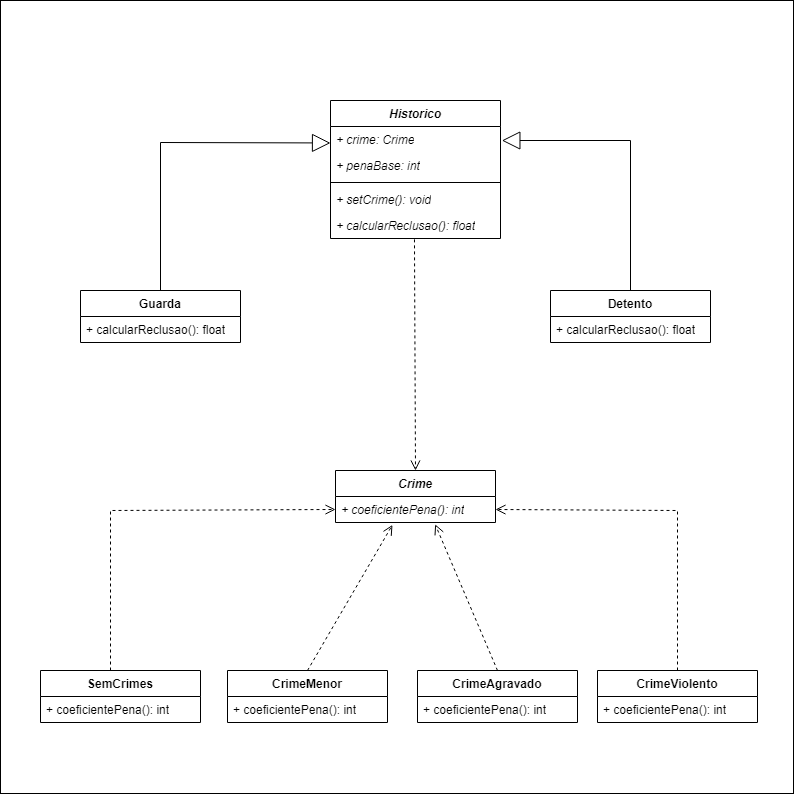

The diagram above was exported from draw.io. Its source (the exported page's mxGraphModel, read from the mxfile embedded in the PNG):
<mxGraphModel dx="2568" dy="996" grid="1" gridSize="10" guides="1" tooltips="1" connect="1" arrows="1" fold="1" page="1" pageScale="1" pageWidth="827" pageHeight="1169" math="0" shadow="0">
  <root>
    <mxCell id="0" />
    <mxCell id="1" parent="0" />
    <mxCell id="D9y6q7wdzvAEChOYfR7P-1" value="" style="whiteSpace=wrap;html=1;aspect=fixed;" vertex="1" parent="1">
      <mxGeometry x="-810" y="140" width="793" height="793" as="geometry" />
    </mxCell>
    <mxCell id="D9y6q7wdzvAEChOYfR7P-2" value="&lt;i&gt;Historico&lt;/i&gt;" style="swimlane;fontStyle=1;align=center;verticalAlign=top;childLayout=stackLayout;horizontal=1;startSize=26;horizontalStack=0;resizeParent=1;resizeParentMax=0;resizeLast=0;collapsible=1;marginBottom=0;whiteSpace=wrap;html=1;" vertex="1" parent="1">
      <mxGeometry x="-480" y="240" width="170" height="138" as="geometry" />
    </mxCell>
    <mxCell id="D9y6q7wdzvAEChOYfR7P-3" value="+ crime: Crime" style="text;strokeColor=none;fillColor=none;align=left;verticalAlign=top;spacingLeft=4;spacingRight=4;overflow=hidden;rotatable=0;points=[[0,0.5],[1,0.5]];portConstraint=eastwest;whiteSpace=wrap;html=1;fontStyle=2" vertex="1" parent="D9y6q7wdzvAEChOYfR7P-2">
      <mxGeometry y="26" width="170" height="26" as="geometry" />
    </mxCell>
    <mxCell id="D9y6q7wdzvAEChOYfR7P-45" value="+ penaBase: int" style="text;strokeColor=none;fillColor=none;align=left;verticalAlign=top;spacingLeft=4;spacingRight=4;overflow=hidden;rotatable=0;points=[[0,0.5],[1,0.5]];portConstraint=eastwest;whiteSpace=wrap;html=1;fontStyle=2" vertex="1" parent="D9y6q7wdzvAEChOYfR7P-2">
      <mxGeometry y="52" width="170" height="26" as="geometry" />
    </mxCell>
    <mxCell id="D9y6q7wdzvAEChOYfR7P-4" value="" style="line;strokeWidth=1;fillColor=none;align=left;verticalAlign=middle;spacingTop=-1;spacingLeft=3;spacingRight=3;rotatable=0;labelPosition=right;points=[];portConstraint=eastwest;strokeColor=inherit;" vertex="1" parent="D9y6q7wdzvAEChOYfR7P-2">
      <mxGeometry y="78" width="170" height="8" as="geometry" />
    </mxCell>
    <mxCell id="D9y6q7wdzvAEChOYfR7P-5" value="+ setCrime(): void" style="text;strokeColor=none;fillColor=none;align=left;verticalAlign=top;spacingLeft=4;spacingRight=4;overflow=hidden;rotatable=0;points=[[0,0.5],[1,0.5]];portConstraint=eastwest;whiteSpace=wrap;html=1;fontStyle=2" vertex="1" parent="D9y6q7wdzvAEChOYfR7P-2">
      <mxGeometry y="86" width="170" height="26" as="geometry" />
    </mxCell>
    <mxCell id="D9y6q7wdzvAEChOYfR7P-46" value="+ calcularReclusao(): float" style="text;strokeColor=none;fillColor=none;align=left;verticalAlign=top;spacingLeft=4;spacingRight=4;overflow=hidden;rotatable=0;points=[[0,0.5],[1,0.5]];portConstraint=eastwest;whiteSpace=wrap;html=1;fontStyle=2" vertex="1" parent="D9y6q7wdzvAEChOYfR7P-2">
      <mxGeometry y="112" width="170" height="26" as="geometry" />
    </mxCell>
    <mxCell id="D9y6q7wdzvAEChOYfR7P-6" value="Guarda" style="swimlane;fontStyle=1;align=center;verticalAlign=top;childLayout=stackLayout;horizontal=1;startSize=26;horizontalStack=0;resizeParent=1;resizeParentMax=0;resizeLast=0;collapsible=1;marginBottom=0;whiteSpace=wrap;html=1;" vertex="1" parent="1">
      <mxGeometry x="-730" y="430" width="160" height="52" as="geometry" />
    </mxCell>
    <mxCell id="D9y6q7wdzvAEChOYfR7P-9" value="+ calcularReclusao(): float" style="text;strokeColor=none;fillColor=none;align=left;verticalAlign=top;spacingLeft=4;spacingRight=4;overflow=hidden;rotatable=0;points=[[0,0.5],[1,0.5]];portConstraint=eastwest;whiteSpace=wrap;html=1;" vertex="1" parent="D9y6q7wdzvAEChOYfR7P-6">
      <mxGeometry y="26" width="160" height="26" as="geometry" />
    </mxCell>
    <mxCell id="D9y6q7wdzvAEChOYfR7P-10" value="Detento" style="swimlane;fontStyle=1;align=center;verticalAlign=top;childLayout=stackLayout;horizontal=1;startSize=26;horizontalStack=0;resizeParent=1;resizeParentMax=0;resizeLast=0;collapsible=1;marginBottom=0;whiteSpace=wrap;html=1;" vertex="1" parent="1">
      <mxGeometry x="-260" y="430" width="160" height="52" as="geometry" />
    </mxCell>
    <mxCell id="D9y6q7wdzvAEChOYfR7P-13" value="+ calcularReclusao(): float" style="text;strokeColor=none;fillColor=none;align=left;verticalAlign=top;spacingLeft=4;spacingRight=4;overflow=hidden;rotatable=0;points=[[0,0.5],[1,0.5]];portConstraint=eastwest;whiteSpace=wrap;html=1;" vertex="1" parent="D9y6q7wdzvAEChOYfR7P-10">
      <mxGeometry y="26" width="160" height="26" as="geometry" />
    </mxCell>
    <mxCell id="D9y6q7wdzvAEChOYfR7P-14" value="&lt;i&gt;Crime&lt;/i&gt;" style="swimlane;fontStyle=1;align=center;verticalAlign=top;childLayout=stackLayout;horizontal=1;startSize=26;horizontalStack=0;resizeParent=1;resizeParentMax=0;resizeLast=0;collapsible=1;marginBottom=0;whiteSpace=wrap;html=1;" vertex="1" parent="1">
      <mxGeometry x="-475" y="610" width="160" height="52" as="geometry" />
    </mxCell>
    <mxCell id="D9y6q7wdzvAEChOYfR7P-17" value="+ coeficientePena(): int" style="text;strokeColor=none;fillColor=none;align=left;verticalAlign=top;spacingLeft=4;spacingRight=4;overflow=hidden;rotatable=0;points=[[0,0.5],[1,0.5]];portConstraint=eastwest;whiteSpace=wrap;html=1;fontStyle=2" vertex="1" parent="D9y6q7wdzvAEChOYfR7P-14">
      <mxGeometry y="26" width="160" height="26" as="geometry" />
    </mxCell>
    <mxCell id="D9y6q7wdzvAEChOYfR7P-18" value="SemCrimes" style="swimlane;fontStyle=1;align=center;verticalAlign=top;childLayout=stackLayout;horizontal=1;startSize=26;horizontalStack=0;resizeParent=1;resizeParentMax=0;resizeLast=0;collapsible=1;marginBottom=0;whiteSpace=wrap;html=1;" vertex="1" parent="1">
      <mxGeometry x="-770" y="810" width="160" height="52" as="geometry" />
    </mxCell>
    <mxCell id="D9y6q7wdzvAEChOYfR7P-21" value="+ coeficientePena(): int" style="text;strokeColor=none;fillColor=none;align=left;verticalAlign=top;spacingLeft=4;spacingRight=4;overflow=hidden;rotatable=0;points=[[0,0.5],[1,0.5]];portConstraint=eastwest;whiteSpace=wrap;html=1;" vertex="1" parent="D9y6q7wdzvAEChOYfR7P-18">
      <mxGeometry y="26" width="160" height="26" as="geometry" />
    </mxCell>
    <mxCell id="D9y6q7wdzvAEChOYfR7P-22" value="CrimeMenor" style="swimlane;fontStyle=1;align=center;verticalAlign=top;childLayout=stackLayout;horizontal=1;startSize=26;horizontalStack=0;resizeParent=1;resizeParentMax=0;resizeLast=0;collapsible=1;marginBottom=0;whiteSpace=wrap;html=1;" vertex="1" parent="1">
      <mxGeometry x="-583" y="810" width="160" height="52" as="geometry" />
    </mxCell>
    <mxCell id="D9y6q7wdzvAEChOYfR7P-25" value="+ coeficientePena(): int" style="text;strokeColor=none;fillColor=none;align=left;verticalAlign=top;spacingLeft=4;spacingRight=4;overflow=hidden;rotatable=0;points=[[0,0.5],[1,0.5]];portConstraint=eastwest;whiteSpace=wrap;html=1;" vertex="1" parent="D9y6q7wdzvAEChOYfR7P-22">
      <mxGeometry y="26" width="160" height="26" as="geometry" />
    </mxCell>
    <mxCell id="D9y6q7wdzvAEChOYfR7P-26" value="CrimeViolento" style="swimlane;fontStyle=1;align=center;verticalAlign=top;childLayout=stackLayout;horizontal=1;startSize=26;horizontalStack=0;resizeParent=1;resizeParentMax=0;resizeLast=0;collapsible=1;marginBottom=0;whiteSpace=wrap;html=1;" vertex="1" parent="1">
      <mxGeometry x="-213" y="810" width="160" height="52" as="geometry" />
    </mxCell>
    <mxCell id="D9y6q7wdzvAEChOYfR7P-29" value="+ coeficientePena(): int" style="text;strokeColor=none;fillColor=none;align=left;verticalAlign=top;spacingLeft=4;spacingRight=4;overflow=hidden;rotatable=0;points=[[0,0.5],[1,0.5]];portConstraint=eastwest;whiteSpace=wrap;html=1;" vertex="1" parent="D9y6q7wdzvAEChOYfR7P-26">
      <mxGeometry y="26" width="160" height="26" as="geometry" />
    </mxCell>
    <mxCell id="D9y6q7wdzvAEChOYfR7P-30" value="CrimeAgravado" style="swimlane;fontStyle=1;align=center;verticalAlign=top;childLayout=stackLayout;horizontal=1;startSize=26;horizontalStack=0;resizeParent=1;resizeParentMax=0;resizeLast=0;collapsible=1;marginBottom=0;whiteSpace=wrap;html=1;" vertex="1" parent="1">
      <mxGeometry x="-393" y="810" width="160" height="52" as="geometry" />
    </mxCell>
    <mxCell id="D9y6q7wdzvAEChOYfR7P-33" value="+ coeficientePena(): int" style="text;strokeColor=none;fillColor=none;align=left;verticalAlign=top;spacingLeft=4;spacingRight=4;overflow=hidden;rotatable=0;points=[[0,0.5],[1,0.5]];portConstraint=eastwest;whiteSpace=wrap;html=1;" vertex="1" parent="D9y6q7wdzvAEChOYfR7P-30">
      <mxGeometry y="26" width="160" height="26" as="geometry" />
    </mxCell>
    <mxCell id="D9y6q7wdzvAEChOYfR7P-34" value="" style="html=1;verticalAlign=bottom;endArrow=open;dashed=1;endSize=8;curved=0;rounded=0;entryX=0;entryY=0.5;entryDx=0;entryDy=0;" edge="1" parent="1">
      <mxGeometry relative="1" as="geometry">
        <mxPoint x="-700" y="810" as="sourcePoint" />
        <mxPoint x="-475" y="649" as="targetPoint" />
        <Array as="points">
          <mxPoint x="-700" y="650" />
        </Array>
      </mxGeometry>
    </mxCell>
    <mxCell id="D9y6q7wdzvAEChOYfR7P-35" value="" style="html=1;verticalAlign=bottom;endArrow=open;dashed=1;endSize=8;curved=0;rounded=0;entryX=0.356;entryY=1.092;entryDx=0;entryDy=0;exitX=0.5;exitY=0;exitDx=0;exitDy=0;entryPerimeter=0;" edge="1" parent="1" source="D9y6q7wdzvAEChOYfR7P-22" target="D9y6q7wdzvAEChOYfR7P-17">
      <mxGeometry relative="1" as="geometry">
        <mxPoint x="-633" y="857" as="sourcePoint" />
        <mxPoint x="-413" y="696" as="targetPoint" />
      </mxGeometry>
    </mxCell>
    <mxCell id="D9y6q7wdzvAEChOYfR7P-37" value="" style="html=1;verticalAlign=bottom;endArrow=open;dashed=1;endSize=8;curved=0;rounded=0;entryX=0.623;entryY=1.071;entryDx=0;entryDy=0;exitX=0.5;exitY=0;exitDx=0;exitDy=0;entryPerimeter=0;" edge="1" parent="1" source="D9y6q7wdzvAEChOYfR7P-30" target="D9y6q7wdzvAEChOYfR7P-17">
      <mxGeometry relative="1" as="geometry">
        <mxPoint x="-493" y="820" as="sourcePoint" />
        <mxPoint x="-403" y="706" as="targetPoint" />
      </mxGeometry>
    </mxCell>
    <mxCell id="D9y6q7wdzvAEChOYfR7P-38" value="" style="html=1;verticalAlign=bottom;endArrow=open;dashed=1;endSize=8;curved=0;rounded=0;entryX=1;entryY=0.5;entryDx=0;entryDy=0;exitX=0.5;exitY=0;exitDx=0;exitDy=0;" edge="1" parent="1" source="D9y6q7wdzvAEChOYfR7P-26">
      <mxGeometry relative="1" as="geometry">
        <mxPoint x="-233" y="772" as="sourcePoint" />
        <mxPoint x="-315" y="649" as="targetPoint" />
        <Array as="points">
          <mxPoint x="-133" y="650" />
        </Array>
      </mxGeometry>
    </mxCell>
    <mxCell id="D9y6q7wdzvAEChOYfR7P-39" value="" style="html=1;verticalAlign=bottom;endArrow=open;dashed=1;endSize=8;curved=0;rounded=0;entryX=0.5;entryY=0;entryDx=0;entryDy=0;exitX=0.494;exitY=1.034;exitDx=0;exitDy=0;exitPerimeter=0;" edge="1" parent="1" source="D9y6q7wdzvAEChOYfR7P-46" target="D9y6q7wdzvAEChOYfR7P-14">
      <mxGeometry relative="1" as="geometry">
        <mxPoint x="-320" y="510" as="sourcePoint" />
        <mxPoint x="-400" y="510" as="targetPoint" />
      </mxGeometry>
    </mxCell>
    <mxCell id="D9y6q7wdzvAEChOYfR7P-40" value="" style="endArrow=block;endSize=16;endFill=0;html=1;rounded=0;exitX=0.5;exitY=0;exitDx=0;exitDy=0;" edge="1" parent="1" source="D9y6q7wdzvAEChOYfR7P-6">
      <mxGeometry width="160" relative="1" as="geometry">
        <mxPoint x="-640" y="282.47" as="sourcePoint" />
        <mxPoint x="-480" y="282.47" as="targetPoint" />
        <Array as="points">
          <mxPoint x="-650" y="282" />
        </Array>
      </mxGeometry>
    </mxCell>
    <mxCell id="D9y6q7wdzvAEChOYfR7P-47" value="" style="endArrow=block;endSize=16;endFill=0;html=1;rounded=0;entryX=1.008;entryY=-0.077;entryDx=0;entryDy=0;entryPerimeter=0;exitX=0.5;exitY=0;exitDx=0;exitDy=0;" edge="1" parent="1" source="D9y6q7wdzvAEChOYfR7P-10">
      <mxGeometry width="160" relative="1" as="geometry">
        <mxPoint x="-180" y="419.9999999999999" as="sourcePoint" />
        <mxPoint x="-308.6399999999999" y="279.99799999999993" as="targetPoint" />
        <Array as="points">
          <mxPoint x="-180" y="280" />
        </Array>
      </mxGeometry>
    </mxCell>
  </root>
</mxGraphModel>